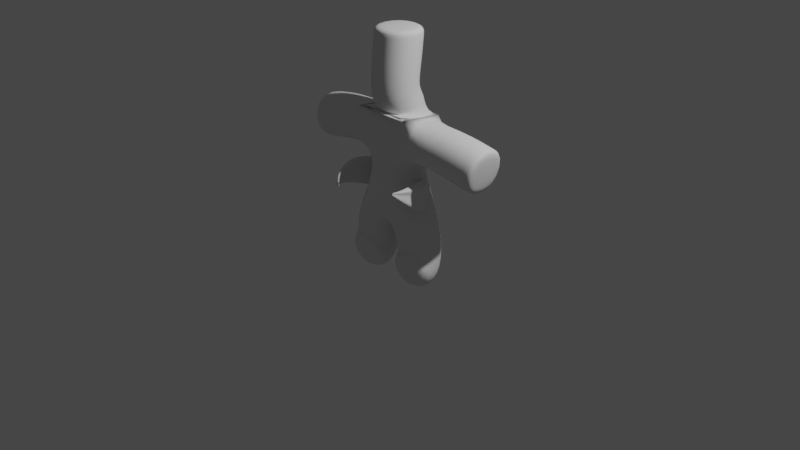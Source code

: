 # Source: Character4.blend  (saved by Blender 3.5.10; exported with 4.5.12 LTS)
import bpy
from mathutils import Matrix  # noqa: F401  (used for matrix-valued properties, if any)

bpy.ops.wm.read_factory_settings(use_empty=True)
scene = bpy.context.scene
scene.name = 'Scene'

# ---- collections
col_collection = bpy.data.collections.new('Collection'); scene.collection.children.link(col_collection)
col_hair = bpy.data.collections.new('Hair'); scene.collection.children.link(col_hair)

# ---- materials (node trees are filled in below, after node groups)
mat_material_001 = bpy.data.materials.new('Material.001')
mat_material_001.use_transparent_shadow = False
mat_material_001.diffuse_color = (0.05811, 0.03192, 0.01398, 1.0)

# ---- material node trees
mat_material_001.use_nodes = True; mat_material_001.node_tree.nodes.clear()
_N = mat_material_001.node_tree.nodes; _L = mat_material_001.node_tree.links
n0 = _N.new('ShaderNodeBsdfPrincipled'); n0.name = 'Principled BSDF'; n0.location = (10, 300)
n0.distribution = 'GGX'
n0.subsurface_method = 'RANDOM_WALK_SKIN'
n0.inputs[3].default_value = 1.45
n0.inputs[27].default_value = (0.0, 0.0, 0.0, 1.0)
n0.inputs[28].default_value = 1.0
n1 = _N.new('ShaderNodeOutputMaterial'); n1.name = 'Material Output'; n1.location = (300, 300)
_L.new(n0.outputs[0], n1.inputs[0])
n1.is_active_output = True

# ---- world
world_world = bpy.data.worlds.new('World'); scene.world = world_world
world_world.use_nodes = True; world_world.node_tree.nodes.clear()
_N = world_world.node_tree.nodes; _L = world_world.node_tree.links
n0 = _N.new('ShaderNodeOutputWorld'); n0.name = 'World Output'; n0.location = (300, 300)
n1 = _N.new('ShaderNodeBackground'); n1.name = 'Background'; n1.location = (10, 300)
n1.inputs[0].default_value = (0.05088, 0.05088, 0.05088, 1.0)
_L.new(n1.outputs[0], n0.inputs[0])
n0.is_active_output = True
world_world.color = (0.05088, 0.05088, 0.05088)
world_world.use_sun_shadow = False
world_world.sun_shadow_jitter_overblur = 0.0

# ---- cameras
cam_camera = bpy.data.cameras.new('Camera')
cam_camera.clip_end = 100.0
cam_camera.ortho_scale = 7.314

# ---- lights
light_light = bpy.data.lights.new('Light', 'POINT')
light_light.transmission_factor = 0.0
light_light.energy = 1000.0
light_light.shadow_soft_size = 0.1
light_light.shadow_maximum_resolution = 0.006
light_light.use_absolute_resolution = True

# ---- meshes
me_plane = bpy.data.meshes.new('Plane')
me_plane.from_pydata([(0.0, 0.0, 0.2426), (0.2747, 3.076e-09, 0.2198), (0.3113, 8.981e-08, -0.4258), (0.3113, -0.2325, -0.4258), (0.0, 0.0, 1.091), (0.2724, 0.0008381, 0.9953), (1.054, 0.06954, 0.8304), (0.01573, 0.02284, 1.269), (0.0, 0.0, 2.019), (0.0, 0.0, 1.977), (-0.04739, -0.06807, 1.37), (0.0, 0.0, 0.436), (0.01268, 0.03062, 1.155), (0.0, 0.0, 1.1), (0.007725, -0.01187, 0.7373), (1.096, 0.07035, 0.8233), (0.6539, 0.03725, 0.9215)], [(0, 1), (1, 2), (2, 3), (11, 0), (5, 4), (16, 5), (9, 10), (9, 8), (10, 7), (14, 11), (12, 13), (12, 7), (13, 4), (4, 14), (15, 6), (6, 16)], [])
_uv = me_plane.uv_layers.new(name='UVMap')
_uv.uv.foreach_set('vector', [])
me_plane.update()

# ---- curves / text
cu_beziercircle = bpy.data.curves.new('BezierCircle', 'CURVE')
cu_beziercircle.dimensions = '3D'
_sp = cu_beziercircle.splines.new('BEZIER'); _sp.bezier_points.add(3)
_sp.bezier_points.foreach_set('co', [-0.6278, -0.1977, -0.06178, -0.07039, -0.1477, -0.002332, 0.5904, -0.2618, -0.126, -0.02396, -0.3032, -0.07802])
_sp.bezier_points.foreach_set('handle_left', [-0.8408, -0.5679, -0.3193, -0.2898, -0.1389, 0.006155, 0.548, -0.05151, -0.08177, 0.7975, -0.3284, -0.06928])
_sp.bezier_points.foreach_set('handle_right', [-0.4649, 0.08541, 0.1352, 0.1954, -0.1583, -0.01261, 0.6447, -0.5312, -0.1828, -0.7653, -0.2805, -0.0859])
for _p, _l, _r in zip(_sp.bezier_points, ['ALIGNED', 'AUTO', 'ALIGNED', 'ALIGNED'], ['ALIGNED', 'AUTO', 'ALIGNED', 'ALIGNED']): _p.handle_left_type = _l; _p.handle_right_type = _r
_sp.order_u = 0
_sp.order_v = 0
_sp.use_cyclic_u = True
cu_beziercircle.use_path = True
cu_beziercircle.fill_mode = 'FULL'
cu_nurbspath_013 = bpy.data.curves.new('NurbsPath.013', 'CURVE')
cu_nurbspath_013.dimensions = '3D'
_sp = cu_nurbspath_013.splines.new('NURBS'); _sp.points.add(4)
_sp.points.foreach_set('co', [-0.8497, 0.04234, -1.083, 1.0, -0.4477, -0.008317, -0.7291, 1.0, -0.06536, 0.0392, -0.5869, 1.0, 0.6724, 0.0307, -0.6961, 1.0, 0.897, 0.1165, -1.852, 1.0])
_sp.points.foreach_set('radius', [0.1027, 1.0, 1.977, 1.0, 1.272])
_sp.order_u = 5
_sp.order_v = 0
_sp.use_endpoint_u = True
cu_nurbspath_013.materials.append(mat_material_001)
cu_nurbspath_013.use_path = True
cu_nurbspath_013.bevel_mode = 'OBJECT'
cu_nurbspath_013.fill_mode = 'FULL'
cu_nurbspath_015 = bpy.data.curves.new('NurbsPath.015', 'CURVE')
cu_nurbspath_015.dimensions = '3D'
_sp = cu_nurbspath_015.splines.new('NURBS'); _sp.points.add(4)
_sp.points.foreach_set('co', [-1.021, -0.4655, -1.837, 1.0, -0.5351, -0.4316, -1.287, 1.0, 0.4288, -0.2178, -1.316, 1.0, 0.8027, -0.00556, -2.203, 1.0, 0.4137, -0.1222, -3.059, 1.0])
_sp.points.foreach_set('radius', [0.2563, 1.0, 1.977, 1.0, 1.272])
_sp.order_u = 5
_sp.order_v = 0
_sp.use_endpoint_u = True
cu_nurbspath_015.materials.append(mat_material_001)
cu_nurbspath_015.use_path = True
cu_nurbspath_015.bevel_mode = 'OBJECT'
cu_nurbspath_015.fill_mode = 'FULL'
arm_armature = bpy.data.armatures.new('Armature')  # bones are not reproduced

# ---- objects
ob_light = bpy.data.objects.new('Light', light_light)
ob_camera = bpy.data.objects.new('Camera', cam_camera)
ob_plane = bpy.data.objects.new('Plane', me_plane)
ob_armature = bpy.data.objects.new('Armature', arm_armature)
ob_beziercircle = bpy.data.objects.new('BezierCircle', cu_beziercircle)
ob_nurbspath_002 = bpy.data.objects.new('NurbsPath.002', cu_nurbspath_013)
ob_nurbspath_003 = bpy.data.objects.new('NurbsPath.003', cu_nurbspath_015)

# ---- transforms, parenting, visibility, modifiers, constraints
ob_light.location = (4.076, 1.005, 5.904)
ob_light.rotation_euler = (0.6503, 0.05522, 1.866)
ob_light.lock_rotations_4d = False
ob_light.empty_display_type = 'ARROWS'
ob_light.color = (0.0, 0.0, 0.0, 0.0)
ob_light.lineart.crease_threshold = 0.0
ob_camera.location = (7.359, -6.926, 4.958)
ob_camera.rotation_euler = (1.109, 0.0, 0.8149)
ob_camera.lock_rotations_4d = False
ob_camera.empty_display_type = 'ARROWS'
ob_camera.color = (0.0, 0.0, 0.0, 0.0)
ob_camera.display_type = 'WIRE'
ob_camera.lineart.crease_threshold = 0.0
ob_plane.parent = ob_armature
ob_plane.matrix_parent_inverse = Matrix(((1.446, -0.0, 0.0, 0.003579), (-0.0, 1.446, -0.0, -0.0529), (0.0, 0.0, 1.446, -0.4725), (-0.0, 0.0, -0.0, 1.0)))
ob_plane.location = (0.0, 0.0, 0.0)
_vg = ob_plane.vertex_groups.new(name='Body')
_vg.add([4, 11, 12, 13, 14], 1.0, 'REPLACE')
_vg = ob_plane.vertex_groups.new(name='Neck')
_vg.add([7], 1.0, 'REPLACE')
_vg = ob_plane.vertex_groups.new(name='Head')
_vg.add([8, 9, 10], 1.0, 'REPLACE')
_vg = ob_plane.vertex_groups.new(name='Shoulder.l')
_vg = ob_plane.vertex_groups.new(name='UpperArm.l')
for _i, _w in zip([5, 16], [1.0, 0.5]): _vg.add([_i], _w, 'REPLACE')
_vg = ob_plane.vertex_groups.new(name='LowerArm.l')
for _i, _w in zip([6, 15, 16], [1.0, 1.0, 0.5]): _vg.add([_i], _w, 'REPLACE')
_vg = ob_plane.vertex_groups.new(name='Shoulder.r')
_vg = ob_plane.vertex_groups.new(name='UpperArm.r')
_vg = ob_plane.vertex_groups.new(name='LowerArm.r')
_vg = ob_plane.vertex_groups.new(name='UpperLeg.l')
_vg.add([0], 1.0, 'REPLACE')
_vg = ob_plane.vertex_groups.new(name='LowerLeg.l')
_vg.add([1, 2, 3], 1.0, 'REPLACE')
_vg = ob_plane.vertex_groups.new(name='UpperLeg.r')
_vg = ob_plane.vertex_groups.new(name='LowerLeg.r')
_m = ob_plane.modifiers.new('Mirror', 'MIRROR')
_m.merge_threshold = 0.1
_m = ob_plane.modifiers.new('Skin', 'SKIN')
_m.use_smooth_shade = True
_m = ob_plane.modifiers.new('Subdivision', 'SUBSURF')
_m.levels = 2
_m = ob_plane.modifiers.new('Armature', 'ARMATURE')
_m.object = ob_armature
ob_armature.location = (-0.002474, 0.03658, 0.3266)
ob_armature.scale = (0.6913, 0.6913, 0.6913)
ob_beziercircle.location = (3.241, 1.112, 0.7857)
ob_beziercircle.rotation_euler = (4.779, -0.0222, -15.65)
ob_beziercircle.scale = (0.4073, 0.4073, 0.4073)
ob_nurbspath_002.parent = ob_armature
ob_nurbspath_002.matrix_parent_inverse = Matrix(((1.444, -0.08292, -0.007906, -0.00299), (-0.0001245, -0.1395, 1.44, -2.813), (-0.08329, -1.437, -0.1392, 0.1954), (-0.0, 0.0, -0.0, 1.0)))
ob_nurbspath_002.location = (0.8031, -0.2027, 1.813)
ob_nurbspath_002.rotation_euler = (7.434, -1.304, -17.01)
ob_nurbspath_002.scale = (0.4073, 0.4073, 0.4073)
ob_nurbspath_003.parent = ob_armature
ob_nurbspath_003.matrix_parent_inverse = Matrix(((1.444, -0.08292, -0.007906, -0.00299), (-0.0001245, -0.1395, 1.44, -2.813), (-0.08329, -1.437, -0.1392, 0.1954), (-0.0, 0.0, -0.0, 1.0)))
ob_nurbspath_003.location = (-1.161, -0.08441, 1.663)
ob_nurbspath_003.rotation_euler = (8.57, -1.238, -14.73)
ob_nurbspath_003.scale = (0.4073, 0.4073, 0.4073)
cu_nurbspath_013.bevel_object = ob_beziercircle
cu_nurbspath_015.bevel_object = ob_beziercircle

# ---- collection membership
col_collection.objects.link(ob_light)
col_collection.objects.link(ob_camera)
col_collection.objects.link(ob_plane)
col_collection.objects.link(ob_armature)
col_hair.objects.link(ob_beziercircle)
col_hair.objects.link(ob_nurbspath_002)
col_hair.objects.link(ob_nurbspath_003)

# ---- scene / render settings (as saved in the file)
scene.camera = ob_camera
scene.frame_start = 1; scene.frame_end = 250; scene.frame_set(115)
scene.render.engine = 'BLENDER_EEVEE_NEXT'
scene.cycles.sampling_pattern = 'TABULATED_SOBOL'
scene.view_settings.view_transform = 'Filmic'
bpy.context.view_layer.update()
